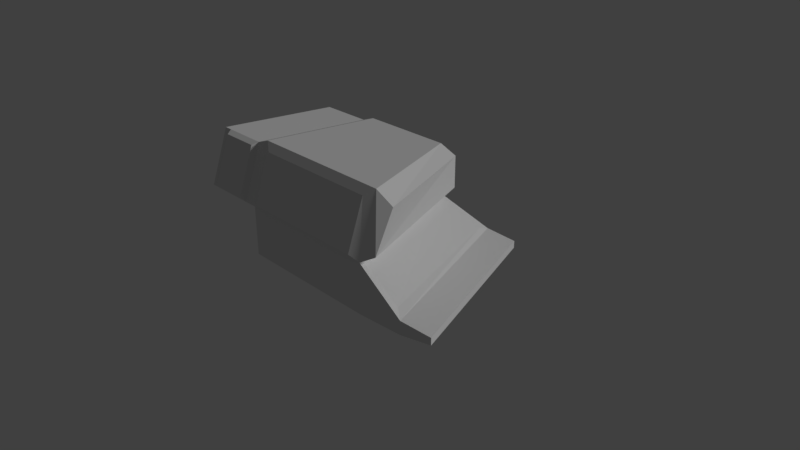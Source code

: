# Source: CityHall.blend  (saved by Blender 2.78.0; exported with 4.5.12 LTS)
import bpy
from mathutils import Matrix  # noqa: F401  (used for matrix-valued properties, if any)

bpy.ops.wm.read_factory_settings(use_empty=True)
scene = bpy.context.scene
scene.name = 'Scene'

# ---- collections
col_collection_1 = bpy.data.collections.new('Collection 1'); scene.collection.children.link(col_collection_1)

# ---- world
world_world = bpy.data.worlds.new('World'); scene.world = world_world
world_world.color = (0.05088, 0.05088, 0.05088)
world_world.use_sun_shadow = False
world_world.sun_shadow_jitter_overblur = 0.0
world_world.cycles.sampling_method = 'MANUAL'

# ---- cameras
cam_camera = bpy.data.cameras.new('Camera')
cam_camera.clip_end = 100.0
cam_camera.lens = 35.0
cam_camera.sensor_width = 32.0
cam_camera.sensor_height = 18.0
cam_camera.ortho_scale = 7.314
cam_camera.dof.focus_distance = 0.0
cam_camera.dof.aperture_fstop = 128.0

# ---- lights
light_sun = bpy.data.lights.new('Sun', 'SUN')
light_sun.transmission_factor = 0.0
light_sun.angle = 0.1993
light_sun.energy = 1.0
light_sun.shadow_buffer_clip_start = 0.5
light_sun.shadow_soft_size = 0.1
light_sun.shadow_cascade_max_distance = 1000.0

# ---- meshes
me_cube_001 = bpy.data.meshes.new('Cube.001')
me_cube_001.from_pydata([(-1.0, -1.0, -0.01175), (-1.0, -1.0, 0.6632), (-1.0, 1.0, -0.01175), (-1.0, 1.0, 0.6632), (1.0, -1.0, -0.01175), (1.0, -1.0, 0.6632), (0.2902, 1.0, -0.01175), (0.2902, 1.0, 0.6632), (-1.0, -0.7354, 1.477), (-1.0, 1.0, 1.346), (1.0, -0.7354, 1.477), (0.2902, 1.0, 1.346), (-1.943, 1.001, -0.01175), (-1.943, 1.001, 0.6632), (-0.9996, 1.728, -0.01175), (-0.9996, 1.728, 0.6632), (-1.942, 1.728, -0.01175), (-1.942, 1.728, 0.6632), (-1.15, 1.843, 0.09634), (-1.15, 1.843, 0.5552), (-1.791, 1.843, 0.09634), (-1.791, 1.843, 0.5552), (0.8732, -0.8231, 1.382), (-0.8732, -0.8231, 1.382), (0.8732, -1.054, 0.7356), (-0.8732, -1.054, 0.7356), (1.65, -0.9914, 0.2015), (1.65, -0.9914, 0.01844), (0.8083, 1.379, 0.01844), (0.8083, 1.379, 0.2015), (-0.8161, 1.042, 0.7502), (0.1063, 1.042, 0.7502), (-0.8161, 1.042, 1.186), (0.1063, 1.042, 1.186), (-1.2, -1.0, 0.6632), (-1.2, 1.0, 0.6632), (-1.2, -0.7354, 1.404), (-1.2, 1.0, 1.273), (-1.822, -1.0, 0.6632), (-1.822, 1.0, 0.6632), (-1.822, -0.7354, 1.404), (-1.822, 1.0, 1.273), (-1.94, -1.0, 0.6632), (-1.94, 1.0, 0.6632), (-1.94, -0.7354, 1.404), (-1.94, 1.0, 1.273), (-1.246, -1.045, 0.7408), (-1.246, -0.8192, 1.372), (-1.776, -1.045, 0.7408), (-1.776, -0.8192, 1.372), (-1.269, 1.077, 0.7307), (-1.269, 1.077, 1.206), (-1.753, 1.077, 0.7307), (-1.753, 1.077, 1.206), (2.024, -0.8894, 0.1164), (2.024, -0.8894, 0.01844), (1.183, 1.481, 0.01844), (1.183, 1.481, 0.1164), (1.003, -0.905, 0.6267), (0.3633, 0.9002, 0.6337), (1.501, -0.8856, 0.2598), (0.7991, 1.226, 0.2598), (1.191, -0.9279, 0.7727), (0.481, 1.072, 0.7727), (1.191, -0.6633, 1.298), (0.481, 1.072, 1.211)], [], [(2, 3, 7, 6), (5, 4, 27, 26), (4, 5, 1, 0), (2, 6, 4, 0), (11, 9, 8, 10), (3, 9, 32, 30), (13, 3, 15, 17), (3, 13, 1), (0, 1, 13, 12), (17, 15, 19, 21), (3, 2, 14, 15), (2, 12, 16, 14), (12, 13, 17, 16), (19, 18, 20, 21), (16, 17, 21, 20), (14, 16, 20, 18), (15, 14, 18, 19), (5, 10, 22, 24), (8, 1, 25, 23), (10, 8, 23, 22), (1, 5, 24, 25), (25, 24, 22, 23), (10, 5, 62, 64), (26, 27, 55, 54), (4, 6, 28, 27), (26, 29, 61, 60), (6, 7, 29, 28), (31, 30, 32, 33), (7, 3, 30, 31), (11, 7, 31, 33), (9, 11, 33, 32), (9, 3, 35, 37), (37, 35, 50, 51), (8, 9, 37, 36), (1, 8, 36, 34), (3, 1, 34, 35), (38, 40, 44, 42), (36, 37, 41, 40), (36, 40, 49, 47), (35, 34, 38, 39), (43, 42, 44, 45), (39, 38, 42, 43), (41, 39, 43, 45), (40, 41, 45, 44), (46, 47, 49, 48), (40, 38, 48, 49), (38, 34, 46, 48), (34, 36, 47, 46), (51, 50, 52, 53), (35, 39, 52, 50), (41, 37, 51, 53), (39, 41, 53, 52), (55, 56, 57, 54), (27, 28, 56, 55), (29, 26, 54, 57), (28, 29, 57, 56), (59, 58, 60, 61), (29, 7, 59, 61), (5, 26, 60, 58), (7, 5, 58, 59), (62, 63, 65, 64), (11, 10, 64, 65), (5, 7, 63, 62), (7, 11, 65, 63)])
_uv = me_cube_001.uv_layers.new(name='UVMap')
_uv.uv.foreach_set('vector', [0.0, 0.0, 1.0, 0.0, 1.0, 1.0, 0.0, 1.0, 0.0, 0.0, 1.0, 0.0, 1.0, 1.0, 0.0, 1.0, 0.0, 0.0, 1.0, 0.0, 1.0, 1.0, 0.0, 1.0, 0.0, 0.0, 1.0, 0.0, 1.0, 1.0, 0.0, 1.0, 0.0, 0.0, 1.0, 0.0, 1.0, 1.0, 0.0, 1.0, 0.0, 0.0, 1.0, 0.0, 1.0, 1.0, 0.0, 1.0, 0.0, 0.0, 1.0, 0.0, 1.0, 1.0, 0.0, 1.0, 0.0, 0.0, 1.0, 0.0, 1.0, 1.0, 0.0, 0.0, 1.0, 0.0, 1.0, 1.0, 0.0, 1.0, 0.0, 0.0, 1.0, 0.0, 1.0, 1.0, 0.0, 1.0, 0.0, 0.0, 1.0, 0.0, 1.0, 1.0, 0.0, 1.0, 0.0, 0.0, 1.0, 0.0, 1.0, 1.0, 0.0, 1.0, 0.0, 0.0, 1.0, 0.0, 1.0, 1.0, 0.0, 1.0, 0.9998, 0.9874, -0.00288, 0.9874, -0.00288, 0.0, 0.9998, 6.826e-08, 0.0, 0.0, 1.0, 0.0, 1.0, 1.0, 0.0, 1.0, 0.0, 0.0, 1.0, 0.0, 1.0, 1.0, 0.0, 1.0, 0.0, 0.0, 1.0, 0.0, 1.0, 1.0, 0.0, 1.0, 0.0, 0.0, 1.0, 0.0, 1.0, 1.0, 0.0, 1.0, 0.0, 0.0, 1.0, 0.0, 1.0, 1.0, 0.0, 1.0, 0.0, 0.0, 1.0, 0.0, 1.0, 1.0, 0.0, 1.0, 0.0, 0.0, 1.0, 0.0, 1.0, 1.0, 0.0, 1.0, 1.762e-07, 1.0, 0.0, 1.024e-07, 1.003, 0.0, 1.003, 1.0, 1.0, 0.0, 0.0, 0.0, 0.0, 0.0, 1.0, 0.0, 0.0, 0.0, 1.0, 0.0, 1.0, 1.0, 0.0, 1.0, 0.0, 0.0, 1.0, 0.0, 1.0, 1.0, 0.0, 1.0, 1.0, 0.0, 0.0, 0.0, 0.0, 0.0, 1.0, 0.0, 0.0, 0.0, 1.0, 0.0, 1.0, 1.0, 0.0, 1.0, -0.001353, 0.9911, -0.001353, 6.826e-08, 0.9925, 0.0, 0.9925, 0.9911, 0.0, 0.0, 1.0, 0.0, 1.0, 1.0, 0.0, 1.0, 0.0, 0.0, 1.0, 0.0, 1.0, 1.0, 0.0, 1.0, 0.0, 0.0, 1.0, 0.0, 1.0, 1.0, 0.0, 1.0, 0.0, 0.0, 1.0, 0.0, 1.0, 1.0, 0.0, 1.0, 0.0, 0.0, 1.0, 0.0, 1.0, 1.0, 0.0, 1.0, 0.0, 0.0, 1.0, 0.0, 1.0, 1.0, 0.0, 1.0, 0.0, 0.0, 1.0, 0.0, 1.0, 1.0, 0.0, 1.0, 0.0, 0.0, 1.0, 0.0, 1.0, 1.0, 0.0, 1.0, 0.0, 0.0, 1.0, 0.0, 1.0, 1.0, 0.0, 1.0, 0.0, 0.0, 1.0, 0.0, 1.0, 1.0, 0.0, 1.0, 0.0, 0.0, 1.0, 0.0, 1.0, 1.0, 0.0, 1.0, 0.0, 0.0, 1.0, 0.0, 1.0, 1.0, 0.0, 1.0, 0.0, 0.0, 1.0, 0.0, 1.0, 1.0, 0.0, 1.0, 0.0, 0.0, 1.0, 0.0, 1.0, 1.0, 0.0, 1.0, 0.0, 0.0, 1.0, 0.0, 1.0, 1.0, 0.0, 1.0, 0.0, 0.0, 1.0, 0.0, 1.0, 1.0, 0.0, 1.0, -0.001353, 0.9955, -0.001353, 0.0003971, 0.997, 0.0003971, 0.997, 0.9955, 0.0, 0.0, 1.0, 0.0, 1.0, 1.0, 0.0, 1.0, 0.0, 0.0, 1.0, 0.0, 1.0, 1.0, 0.0, 1.0, 0.0, 0.0, 1.0, 0.0, 1.0, 1.0, 0.0, 1.0, 0.006292, 0.0003973, 1.0, 0.0003972, 1.0, 0.9998, 0.006292, 0.9998, 0.0, 0.0, 1.0, 0.0, 1.0, 1.0, 0.0, 1.0, 0.0, 0.0, 1.0, 0.0, 1.0, 1.0, 0.0, 1.0, 0.0, 0.0, 1.0, 0.0, 1.0, 1.0, 0.0, 1.0, 0.0, 0.0, 1.0, 0.0, 1.0, 1.0, 0.0, 1.0, 0.0, 0.0, 1.0, 0.0, 1.0, 1.0, 0.0, 1.0, 0.0, 0.0, 1.0, 0.0, 1.0, 1.0, 0.0, 1.0, 0.0, 0.0, 1.0, 0.0, 1.0, 1.0, 0.0, 1.0, -0.002348, 0.9976, 0.002359, -0.002348, 1.002, 0.002359, 0.9976, 1.002, 1.0, 1.0, 1.0, 0.0, 1.0, 0.0, 1.0, 1.0, 0.0, 0.0, 0.0, 1.0, 0.0, 1.0, 0.0, 0.0, 1.0, 0.0, 0.0, 0.0, 0.0, 0.0, 1.0, 0.0, 0.0, 0.0, 1.0, 0.0, 1.0, 1.0, 0.0, 1.0, 0.0, 0.0, 0.0, 1.0, 0.0, 1.0, 0.0, 0.0, 0.0, 0.0, 1.0, 0.0, 1.0, 0.0, 0.0, 0.0, 1.0, 0.0, 0.0, 0.0, 0.0, 0.0, 1.0, 0.0])
me_cube_001.use_remesh_preserve_volume = False
me_cube_001.use_remesh_preserve_attributes = False
me_cube_001.use_mirror_vertex_groups = False
me_cube_001.update()

# ---- objects
ob_sun = bpy.data.objects.new('Sun', light_sun)
ob_cube = bpy.data.objects.new('Cube', me_cube_001)
ob_camera = bpy.data.objects.new('Camera', cam_camera)

# ---- transforms, parenting, visibility, modifiers, constraints
ob_sun.location = (2.513, 4.841, 1.378)
ob_sun.rotation_euler = (-0.3337, 0.9522, -6.137)
ob_sun.lineart.crease_threshold = 0.0
ob_cube.location = (-0.00309, -0.01442, -0.008211)
ob_cube.lineart.crease_threshold = 0.0
ob_camera.location = (7.481, -6.508, 5.344)
ob_camera.rotation_euler = (1.109, 0.0, 0.8149)
ob_camera.lock_rotations_4d = False
ob_camera.empty_display_type = 'ARROWS'
ob_camera.color = (0.0, 0.0, 0.0, 0.0)
ob_camera.display_type = 'WIRE'
ob_camera.lineart.crease_threshold = 0.0

# ---- collection membership
col_collection_1.objects.link(ob_sun)
col_collection_1.objects.link(ob_cube)
col_collection_1.objects.link(ob_camera)

# ---- scene / render settings (as saved in the file)
scene.camera = ob_camera
scene.frame_start = 1; scene.frame_end = 250; scene.frame_set(1)
scene.render.engine = 'BLENDER_EEVEE_NEXT'
scene.render.resolution_percentage = 50
scene.render.dither_intensity = 0.0
scene.cycles.use_denoising = False
scene.cycles.samples = 128
scene.cycles.sampling_pattern = 'TABULATED_SOBOL'
scene.cycles.light_sampling_threshold = 0.0
scene.cycles.use_adaptive_sampling = False
scene.cycles.use_light_tree = False
scene.cycles.blur_glossy = 0.0
scene.cycles.sample_clamp_indirect = 0.0
scene.view_settings.view_transform = 'Standard'
bpy.context.view_layer.update()
